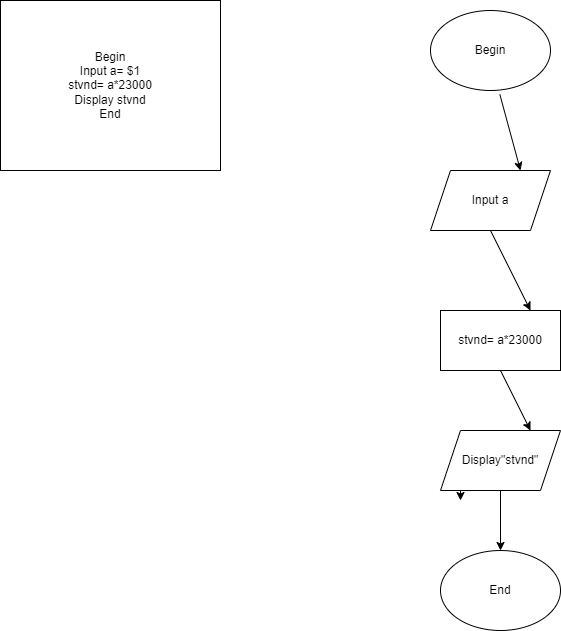

The diagram above was exported from draw.io. Its source (the exported page's mxGraphModel, read from the mxfile embedded in the PNG):
<mxGraphModel dx="794" dy="470" grid="1" gridSize="10" guides="1" tooltips="1" connect="1" arrows="1" fold="1" page="1" pageScale="1" pageWidth="850" pageHeight="1100" math="0" shadow="0">
  <root>
    <mxCell id="0" />
    <mxCell id="1" parent="0" />
    <mxCell id="mKz42VqecgapuwyOaljd-1" value="Begin&lt;br&gt;Input a= $1&lt;br&gt;stvnd= a*23000&lt;br&gt;Display stvnd&lt;br&gt;End" style="rounded=0;whiteSpace=wrap;html=1;" vertex="1" parent="1">
      <mxGeometry x="50" y="60" width="220" height="170" as="geometry" />
    </mxCell>
    <mxCell id="mKz42VqecgapuwyOaljd-2" value="Begin" style="ellipse;whiteSpace=wrap;html=1;" vertex="1" parent="1">
      <mxGeometry x="480" y="70" width="120" height="80" as="geometry" />
    </mxCell>
    <mxCell id="mKz42VqecgapuwyOaljd-3" value="Input a" style="shape=parallelogram;perimeter=parallelogramPerimeter;whiteSpace=wrap;html=1;fixedSize=1;" vertex="1" parent="1">
      <mxGeometry x="480" y="230" width="120" height="60" as="geometry" />
    </mxCell>
    <mxCell id="mKz42VqecgapuwyOaljd-4" value="stvnd= a*23000" style="rounded=0;whiteSpace=wrap;html=1;" vertex="1" parent="1">
      <mxGeometry x="490" y="370" width="120" height="60" as="geometry" />
    </mxCell>
    <mxCell id="mKz42VqecgapuwyOaljd-6" style="edgeStyle=orthogonalEdgeStyle;rounded=0;orthogonalLoop=1;jettySize=auto;html=1;exitX=0.25;exitY=1;exitDx=0;exitDy=0;" edge="1" parent="1" source="mKz42VqecgapuwyOaljd-5">
      <mxGeometry relative="1" as="geometry">
        <mxPoint x="510" y="560" as="targetPoint" />
      </mxGeometry>
    </mxCell>
    <mxCell id="mKz42VqecgapuwyOaljd-5" value="Display&quot;stvnd&quot;" style="shape=parallelogram;perimeter=parallelogramPerimeter;whiteSpace=wrap;html=1;fixedSize=1;" vertex="1" parent="1">
      <mxGeometry x="490" y="490" width="120" height="60" as="geometry" />
    </mxCell>
    <mxCell id="mKz42VqecgapuwyOaljd-7" value="End" style="ellipse;whiteSpace=wrap;html=1;" vertex="1" parent="1">
      <mxGeometry x="490" y="610" width="120" height="80" as="geometry" />
    </mxCell>
    <mxCell id="mKz42VqecgapuwyOaljd-8" value="" style="endArrow=classic;html=1;rounded=0;entryX=0.75;entryY=0;entryDx=0;entryDy=0;exitX=0.578;exitY=1.05;exitDx=0;exitDy=0;exitPerimeter=0;" edge="1" parent="1" source="mKz42VqecgapuwyOaljd-2" target="mKz42VqecgapuwyOaljd-3">
      <mxGeometry width="50" height="50" relative="1" as="geometry">
        <mxPoint x="380" y="270" as="sourcePoint" />
        <mxPoint x="430" y="220" as="targetPoint" />
      </mxGeometry>
    </mxCell>
    <mxCell id="mKz42VqecgapuwyOaljd-9" value="" style="endArrow=classic;html=1;rounded=0;entryX=0.75;entryY=0;entryDx=0;entryDy=0;exitX=0.5;exitY=1;exitDx=0;exitDy=0;" edge="1" parent="1" source="mKz42VqecgapuwyOaljd-3" target="mKz42VqecgapuwyOaljd-4">
      <mxGeometry width="50" height="50" relative="1" as="geometry">
        <mxPoint x="380" y="490" as="sourcePoint" />
        <mxPoint x="430" y="440" as="targetPoint" />
      </mxGeometry>
    </mxCell>
    <mxCell id="mKz42VqecgapuwyOaljd-10" value="" style="endArrow=classic;html=1;rounded=0;entryX=0.75;entryY=0;entryDx=0;entryDy=0;exitX=0.5;exitY=1;exitDx=0;exitDy=0;" edge="1" parent="1" source="mKz42VqecgapuwyOaljd-4" target="mKz42VqecgapuwyOaljd-5">
      <mxGeometry width="50" height="50" relative="1" as="geometry">
        <mxPoint x="380" y="700" as="sourcePoint" />
        <mxPoint x="430" y="650" as="targetPoint" />
      </mxGeometry>
    </mxCell>
    <mxCell id="mKz42VqecgapuwyOaljd-12" value="" style="endArrow=classic;html=1;rounded=0;exitX=0.5;exitY=1;exitDx=0;exitDy=0;" edge="1" parent="1" source="mKz42VqecgapuwyOaljd-5" target="mKz42VqecgapuwyOaljd-7">
      <mxGeometry width="50" height="50" relative="1" as="geometry">
        <mxPoint x="380" y="670" as="sourcePoint" />
        <mxPoint x="430" y="620" as="targetPoint" />
      </mxGeometry>
    </mxCell>
  </root>
</mxGraphModel>